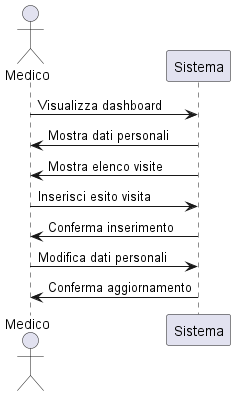

The diagram above was rendered by PlantUML. Its source (embedded in the PNG):
@startuml
actor Medico

Medico -> Sistema : Visualizza dashboard
Sistema -> Medico : Mostra dati personali
Sistema -> Medico : Mostra elenco visite

Medico -> Sistema : Inserisci esito visita
Sistema -> Medico : Conferma inserimento

Medico -> Sistema : Modifica dati personali
Sistema -> Medico : Conferma aggiornamento

@enduml